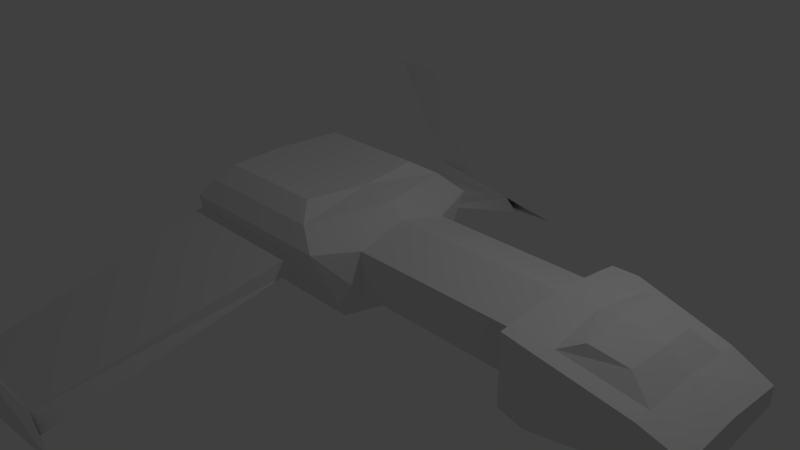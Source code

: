 # Source: freehold_corvette.blend  (saved by Blender 2.79.0; exported with 4.5.12 LTS)
import bpy
from mathutils import Matrix  # noqa: F401  (used for matrix-valued properties, if any)

bpy.ops.wm.read_factory_settings(use_empty=True)
scene = bpy.context.scene
scene.name = 'Scene'

# ---- collections
col_collection_1 = bpy.data.collections.new('Collection 1'); scene.collection.children.link(col_collection_1)

# ---- materials (node trees are filled in below, after node groups)
mat_material = bpy.data.materials.new('Material')
mat_material.alpha_threshold = 0.0
mat_material.use_transparent_shadow = False
mat_material.roughness = 0.5
mat_material.line_color = (0.0, 0.0, 0.0, 1.0)

# ---- material node trees

# ---- world
world_world = bpy.data.worlds.new('World'); scene.world = world_world
world_world.color = (0.05088, 0.05088, 0.05088)
world_world.use_sun_shadow = False
world_world.sun_shadow_jitter_overblur = 0.0
world_world.cycles.sampling_method = 'MANUAL'

# ---- cameras
cam_camera = bpy.data.cameras.new('Camera')
cam_camera.clip_end = 100.0
cam_camera.lens = 35.0
cam_camera.sensor_width = 32.0
cam_camera.sensor_height = 18.0
cam_camera.ortho_scale = 7.314
cam_camera.dof.focus_distance = 0.0
cam_camera.dof.aperture_fstop = 128.0

# ---- lights
light_lamp = bpy.data.lights.new('Lamp', 'POINT')
light_lamp.transmission_factor = 0.0
light_lamp.cutoff_distance = 30.0
light_lamp.energy = 100.0
light_lamp.shadow_buffer_clip_start = 1.001
light_lamp.shadow_soft_size = 0.1
light_lamp.shadow_maximum_resolution = 0.006
light_lamp.use_absolute_resolution = True

# ---- meshes
me_cube = bpy.data.meshes.new('Cube')
me_cube.from_pydata([(4.919, 0.0, -0.1718), (4.919, -0.7983, -0.08581), (2.919, -0.9373, -0.2875), (2.919, 0.0, -0.4317), (4.919, 0.0, 0.2053), (4.919, -0.7983, 0.1491), (2.919, -0.9373, 0.6258), (2.919, 0.0, 0.72), (2.919, -0.7485, 0.6495), (4.422, -0.8582, 0.345), (4.444, 0.0, 0.4344), (3.378, 0.0, 0.6735), (4.427, -0.6399, 0.3648), (3.437, -0.7587, 0.5888), (4.158, 0.0, 0.6185), (3.651, 0.0, 0.7521), (4.119, -0.5009, 0.5796), (3.684, -0.6044, 0.7048), (4.384, -0.8688, -0.1895), (3.23, -0.7546, 0.6356), (3.236, -0.9701, 0.6112), (3.241, 0.0, 0.7043), (3.309, 0.0, -0.4577), (3.271, -0.9684, -0.3362), (2.919, 0.0, -0.2434), (2.919, 0.0, 0.4544), (2.919, -0.3307, 0.2804), (2.919, -0.3308, -0.07563), (2.919, -0.9373, -0.2875), (2.919, -0.9373, 0.6258), (2.919, 0.0, -0.2434), (2.919, 0.0, 0.6785), (2.919, -0.6774, 0.5045), (2.919, -0.6774, -0.07563), (0.5552, 0.0, -0.2434), (0.5552, 0.0, 0.6785), (0.5552, -0.6774, 0.5045), (0.5552, -0.6774, -0.07563), (0.3686, 0.0, -0.5683), (0.3686, 0.0, 0.8884), (0.3686, -1.282, 0.6019), (0.3686, -0.8146, -0.4005), (-1.871, 0.0, -0.5683), (-2.175, 0.0, 0.3495), (-1.984, -1.282, 0.6019), (-1.767, -0.8146, -0.4005), (-0.01539, -1.282, 0.4467), (-0.01539, -1.282, 0.2463), (-1.931, -1.282, 0.4467), (-1.931, -1.282, 0.2463), (-1.263, -4.159, -0.9557), (-1.042, -4.159, -1.156), (-2.957, -4.159, -0.9557), (-2.957, -4.159, -1.156), (0.3686, 0.0, 0.8884), (0.04183, -1.106, 0.8133), (-2.175, 0.0, 0.7564), (-1.874, -1.106, 0.8133), (-0.09044, 0.0, 0.9551), (-0.2098, -0.8474, 0.9786), (-1.876, 0.0, 0.9551), (-1.74, -0.8474, 0.9786), (-1.042, -4.273, -1.156), (-2.299, -4.273, -0.7924), (-1.935, -4.273, -1.354), (-0.4374, -4.273, -1.156), (-2.957, -4.273, -0.7924), (-2.957, -4.273, -1.354), (-2.957, -4.51, -1.117), (-1.962, -4.273, -0.936), (-2.957, -4.382, -0.9416), (-4.238, -5.372, 0.4081), (-5.233, -5.481, 0.4025)], [], [(0, 1, 18, 23, 22), (4, 10, 12, 9, 5), (0, 4, 5, 1), (1, 5, 9, 18), (2, 6, 8, 7, 25, 26, 27, 24, 3), (4, 0, 22, 3, 24, 25, 7, 21, 11, 10), (9, 12, 13, 19, 20), (8, 19, 21, 7), (11, 13, 17, 15), (15, 17, 16, 14), (10, 11, 15, 14), (13, 12, 16, 17), (12, 10, 14, 16), (18, 9, 20, 23), (21, 19, 13, 11), (20, 19, 8, 6), (22, 23, 2, 3), (23, 20, 6, 2), (33, 32, 36, 37), (6, 2, 28, 29), (24, 27, 33, 30), (26, 25, 31, 32), (27, 26, 32, 33), (25, 24, 30, 31), (34, 37, 41, 38), (31, 30, 34, 35), (30, 33, 37, 34), (32, 31, 35, 36), (41, 40, 46, 47), (36, 35, 39, 40), (37, 36, 40, 41), (35, 34, 38, 39), (42, 45, 44, 43), (39, 38, 42, 43), (38, 41, 45, 42), (39, 43, 56, 54), (49, 47, 51, 53), (45, 41, 47, 49), (40, 44, 48, 46), (44, 45, 49, 48), (48, 49, 53, 52), (46, 48, 52, 50), (47, 46, 50, 51), (54, 56, 60, 58), (43, 44, 57, 56), (40, 39, 54, 55), (44, 40, 55, 57), (59, 58, 60, 61), (56, 57, 61, 60), (57, 55, 59, 61), (55, 54, 58, 59), (64, 62, 65, 67), (53, 51, 62, 64), (52, 53, 64, 63), (63, 64, 67, 66), (52, 50, 66), (68, 65, 69, 70), (65, 68, 67), (67, 68, 70, 66), (65, 50, 66, 69), (69, 70, 72, 71), (70, 69, 66)])
me_cube.materials.append(mat_material)
me_cube.use_remesh_preserve_volume = False
me_cube.use_remesh_preserve_attributes = False
me_cube.use_mirror_vertex_groups = False
me_cube.update()

# ---- objects
ob_cube = bpy.data.objects.new('Cube', me_cube)
ob_lamp = bpy.data.objects.new('Lamp', light_lamp)
ob_camera = bpy.data.objects.new('Camera', cam_camera)

# ---- transforms, parenting, visibility, modifiers, constraints
ob_cube.location = (0.0, 0.0, 0.0)
ob_cube.lock_rotations_4d = False
ob_cube.empty_display_type = 'ARROWS'
ob_cube.lineart.crease_threshold = 0.0
_m = ob_cube.modifiers.new('Mirror', 'MIRROR')
_m.use_axis = (False, True, False)
_m.use_clip = True
ob_lamp.location = (4.076, 1.005, 5.904)
ob_lamp.rotation_euler = (0.6503, 0.05522, 1.866)
ob_lamp.lock_rotations_4d = False
ob_lamp.empty_display_type = 'ARROWS'
ob_lamp.color = (0.0, 0.0, 0.0, 0.0)
ob_lamp.lineart.crease_threshold = 0.0
ob_camera.location = (7.481, -6.508, 5.344)
ob_camera.rotation_euler = (1.109, 0.01082, 0.8149)
ob_camera.lock_rotations_4d = False
ob_camera.empty_display_type = 'ARROWS'
ob_camera.color = (0.0, 0.0, 0.0, 0.0)
ob_camera.display_type = 'WIRE'
ob_camera.lineart.crease_threshold = 0.0

# ---- collection membership
col_collection_1.objects.link(ob_cube)
col_collection_1.objects.link(ob_lamp)
col_collection_1.objects.link(ob_camera)

# ---- scene / render settings (as saved in the file)
scene.camera = ob_camera
scene.frame_start = 1; scene.frame_end = 250; scene.frame_set(1)
scene.render.engine = 'BLENDER_EEVEE_NEXT'
scene.render.resolution_percentage = 50
scene.render.dither_intensity = 0.0
scene.cycles.use_denoising = False
scene.cycles.samples = 128
scene.cycles.sampling_pattern = 'TABULATED_SOBOL'
scene.cycles.light_sampling_threshold = 0.0
scene.cycles.use_adaptive_sampling = False
scene.cycles.use_light_tree = False
scene.cycles.blur_glossy = 0.0
scene.cycles.sample_clamp_indirect = 0.0
scene.view_settings.view_transform = 'Standard'
bpy.context.view_layer.update()
